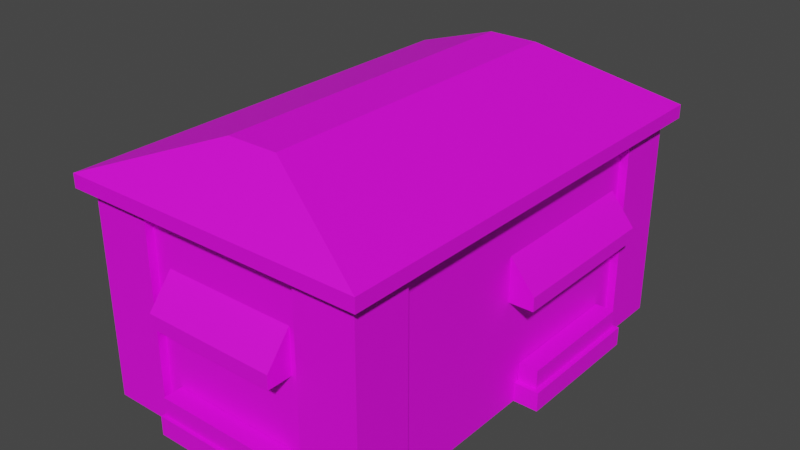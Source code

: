 # Source: market.blend  (saved by Blender 2.90.8; exported with 4.5.12 LTS)
import bpy
from mathutils import Matrix  # noqa: F401  (used for matrix-valued properties, if any)

bpy.ops.wm.read_factory_settings(use_empty=True)
scene = bpy.context.scene
scene.name = 'Scene'

# ---- collections
col_collection = bpy.data.collections.new('Collection'); scene.collection.children.link(col_collection)

# ---- images (referenced by path relative to the original .blend; pixels are not part of the script)
import os
ASSET_DIR = os.environ.get("B2B_ASSET_DIR", "")  # directory of the original .blend (textures are referenced by path, not embedded)
HERE = os.path.dirname(os.path.abspath(__file__))  # packed textures are extracted next to this script under _unpacked/

def load_image(name, relpath, width, height, colorspace="sRGB"):
    """Load a texture the original file referenced (path relative to the .blend, or extracted next to this script)."""
    p = next((c for c in (os.path.join(HERE, relpath), os.path.join(ASSET_DIR, relpath)) if relpath and os.path.exists(c)), "")
    if p:
        img = bpy.data.images.load(p, check_existing=True)
        img.name = name
    else:  # same state as the original file: an image datablock whose file is absent (Cycles renders it pink)
        img = bpy.data.images.new(name, width, height)
        img.source = "FILE"
        img.filepath = "//" + (relpath or name)
    img.colorspace_settings.name = colorspace
    return img
img_burgerstar_2 = load_image('burgerstar_2', 'lucas/Unity/Projet Bidouille Unity/Assets/Google Drive/_SyntyStudios/ite/burgerstar.psd', 1024, 1024, 'sRGB')

# ---- materials (node trees are filled in below, after node groups)
mat_lambert84 = bpy.data.materials.new('lambert84')
mat_lambert84.use_transparent_shadow = False
mat_lambert84.diffuse_color = (1.0, 1.0, 1.0, 1.0)
mat_lambert84.roughness = 0.5528

# ---- material node trees
mat_lambert84.use_nodes = True; mat_lambert84.node_tree.nodes.clear()
_N = mat_lambert84.node_tree.nodes; _L = mat_lambert84.node_tree.links
n0 = _N.new('ShaderNodeBsdfPrincipled'); n0.name = 'Principled BSDF'; n0.location = (10, 300)
n0.distribution = 'GGX'
n0.subsurface_method = 'BURLEY'
n0.inputs[2].default_value = 0.5528
n0.inputs[3].default_value = 1.45
n0.inputs[27].default_value = (0.0, 0.0, 0.0, 1.0)
n0.inputs[28].default_value = 1.0
n1 = _N.new('ShaderNodeOutputMaterial'); n1.name = 'Material Output'; n1.location = (300, 300)
n2 = _N.new('ShaderNodeNormalMap'); n2.name = 'Carte de normale'; n2.location = (-300, -300)
n2.label = 'Normal/Map'
n3 = _N.new('ShaderNodeTexImage'); n3.name = 'Texture image'; n3.location = (-300, 600)
n3.image = img_burgerstar_2
_L.new(n0.outputs[0], n1.inputs[0])
_L.new(n2.outputs[0], n0.inputs[5])
_L.new(n3.outputs[0], n0.inputs[0])
n1.is_active_output = True

# ---- world
world_world = bpy.data.worlds.new('World'); scene.world = world_world
world_world.use_nodes = True; world_world.node_tree.nodes.clear()
_N = world_world.node_tree.nodes; _L = world_world.node_tree.links
n0 = _N.new('ShaderNodeOutputWorld'); n0.name = 'World Output'; n0.location = (300, 300)
n1 = _N.new('ShaderNodeBackground'); n1.name = 'Background'; n1.location = (10, 300)
n1.inputs[0].default_value = (0.05088, 0.05088, 0.05088, 1.0)
_L.new(n1.outputs[0], n0.inputs[0])
n0.is_active_output = True
world_world.color = (0.05088, 0.05088, 0.05088)
world_world.use_sun_shadow = False
world_world.sun_shadow_jitter_overblur = 0.0

# ---- meshes
me_mesh = bpy.data.meshes.new('Mesh')
me_mesh.from_pydata([(5.26, 0.7121, -0.2489), (6.036, 0.7121, -0.2489), (6.036, 0.7121, -5.404), (5.26, 0.7121, -5.404), (5.26, 1.495, -0.2489), (6.036, 1.495, -0.2489), (6.036, 1.495, -5.404), (5.26, 1.495, -5.404), (-2.643, 0.7121, 8.176), (-2.643, 0.7121, 8.952), (2.512, 0.7121, 8.952), (2.512, 0.7121, 8.176), (-2.643, 1.495, 8.176), (-2.643, 1.495, 8.952), (2.512, 1.495, 8.952), (2.512, 1.495, 8.176), (2.597, 4.326, -8.14), (2.597, 4.326, -9.14), (2.597, 6.103, -8.14), (2.597, 4.865, -9.14), (-2.703, 6.103, -8.14), (-2.703, 4.865, -9.14), (-2.703, 4.326, -8.14), (-2.703, 4.326, -9.14), (5.232, 8.941e-08, -0.05941), (6.232, 8.941e-08, -0.05941), (5.232, 0.7653, -0.05941), (6.232, 0.7653, -0.05941), (5.232, 0.7653, -5.561), (6.232, 0.7653, -5.561), (5.232, 8.941e-08, -5.561), (6.232, 8.941e-08, -5.561), (-2.732, 8.941e-08, 8.08), (-2.732, 8.941e-08, 9.08), (-2.732, 0.7653, 8.08), (-2.732, 0.7653, 9.08), (2.769, 0.7653, 8.08), (2.769, 0.7653, 9.08), (2.769, 8.941e-08, 8.08), (2.769, 8.941e-08, 9.08), (-2.596, 4.326, 8.14), (-2.596, 4.326, 9.14), (-2.596, 6.103, 8.14), (-2.596, 4.865, 9.14), (2.704, 6.103, 8.14), (2.704, 4.865, 9.14), (2.704, 4.326, 8.14), (2.704, 4.326, 9.14), (3.225, -4.768e-07, 8.479), (5.577, -4.768e-07, 8.479), (3.225, -4.768e-07, 6.193), (5.577, -4.768e-07, 6.193), (3.225, 8.283, 8.479), (5.577, 8.283, 8.479), (5.577, 8.283, 6.193), (3.225, 8.283, 6.193), (3.225, -4.768e-07, -6.231), (5.577, -4.768e-07, -6.231), (3.225, -4.768e-07, -8.518), (5.577, -4.768e-07, -8.518), (3.225, 8.283, -6.231), (5.577, 8.283, -6.231), (5.577, 8.283, -8.518), (3.225, 8.283, -8.518), (-5.59, -4.768e-07, 8.479), (-3.238, -4.768e-07, 8.479), (-5.59, -4.768e-07, 6.193), (-3.238, -4.768e-07, 6.193), (-5.59, 8.283, 8.479), (-3.238, 8.283, 8.479), (-3.238, 8.283, 6.193), (-5.59, 8.283, 6.193), (-5.621, -4.768e-07, -6.231), (-3.269, -4.768e-07, -6.231), (-5.621, -4.768e-07, -8.518), (-3.269, -4.768e-07, -8.518), (-5.621, 8.283, -6.231), (-3.269, 8.283, -6.231), (-3.269, 8.283, -8.518), (-5.621, 8.283, -8.518), (-0.02551, 4.626, -8.172), (-0.02551, 4.342, -8.172), (-0.02551, 4.768e-07, -8.172), (-0.02551, 8.304, -8.172), (-0.02551, 1.652, -8.172), (-3.321, 4.768e-07, -8.172), (-3.321, 1.652, -8.172), (-3.321, 4.342, -8.172), (-3.321, 4.626, -8.172), (-3.321, 8.304, -8.172), (3.308, 4.626, -8.172), (3.308, 4.342, -8.172), (3.308, 1.652, -8.172), (3.308, 4.768e-07, -8.172), (3.308, 8.304, -8.172), (-3.321, 1.652, 8.162), (-3.321, 4.768e-07, 8.162), (-3.321, 4.626, 8.162), (-3.321, 4.342, 8.162), (-3.321, 8.304, 8.162), (3.308, 4.768e-07, 8.162), (3.308, 1.652, 8.162), (3.308, 4.342, 8.162), (3.308, 4.626, 8.162), (3.308, 8.304, 8.162), (-5.257, 4.768e-07, 6.253), (5.244, 4.768e-07, 6.253), (-5.257, 4.342, 6.253), (5.244, 4.342, 6.253), (-5.257, 4.342, -6.263), (5.244, 4.342, -6.263), (-5.257, 4.768e-07, -6.263), (5.244, 4.768e-07, -6.263), (-5.257, 4.626, 6.253), (5.244, 4.626, 6.253), (5.244, 4.626, -6.263), (-5.257, 4.626, -6.263), (-5.257, 8.304, 6.253), (5.244, 8.304, 6.253), (5.244, 8.304, -6.263), (-5.257, 8.304, -6.263), (5.244, 4.768e-07, 0.9085), (-5.257, 4.768e-07, 1.947), (-5.257, 4.342, 1.947), (-5.257, 4.626, 1.947), (-5.257, 8.304, 1.947), (5.244, 8.304, 0.9085), (5.244, 4.626, 0.9085), (5.244, 4.342, 0.9085), (-5.257, 8.304, -1.299), (-5.257, 4.626, -1.299), (-5.257, 4.342, -1.299), (-5.257, 4.768e-07, -1.299), (5.244, 1.652, 0.9085), (5.244, 1.652, 6.253), (-5.257, 1.652, 6.253), (-5.257, 1.652, 1.947), (-5.257, 1.652, -1.299), (-5.257, 1.652, -6.263), (5.244, 1.652, -6.263), (5.244, 6.138, 6.253), (5.244, 6.138, 0.9085), (5.244, 6.138, -6.263), (5.244, 4.768e-07, 2.966), (5.244, 1.652, 2.966), (5.244, 4.342, 2.966), (5.244, 4.626, 2.966), (5.244, 6.138, 2.966), (5.244, 8.304, 2.966), (5.244, 4.768e-07, 4.917), (5.244, 1.652, 4.917), (5.244, 4.342, 4.917), (5.244, 4.626, 4.917), (5.244, 6.138, 4.917), (5.244, 8.304, 4.917), (5.216, 4.326, 0.5618), (6.216, 4.326, 0.5618), (5.216, 6.103, 0.5618), (6.216, 4.865, 0.5618), (5.216, 6.103, -5.887), (6.216, 4.865, -5.887), (5.216, 4.326, -5.887), (6.216, 4.326, -5.887), (-0.02552, 7.861, -8.172), (-3.321, 7.861, -8.172), (3.308, 7.861, -8.172), (-3.321, 7.861, 8.162), (3.308, 7.861, 8.162), (-5.257, 7.861, 6.253), (-5.257, 7.861, -6.263), (-5.257, 7.861, 1.947), (5.244, 7.861, 0.9085), (-5.257, 7.861, -1.299), (5.244, 7.861, 6.253), (5.244, 7.861, -6.263), (5.244, 7.861, 2.966), (5.244, 7.861, 4.917), (-6.044, 8.146, 8.948), (6.034, 8.146, 8.948), (-6.044, 8.676, 8.948), (6.034, 8.676, 8.948), (-6.044, 8.676, -9.023), (6.034, 8.676, -9.023), (-6.044, 8.146, -9.023), (6.034, 8.146, -9.023), (-1.014, 10.59, 6.708), (1.003, 10.59, 6.708), (1.003, 10.59, -6.784), (-1.014, 10.59, -6.784)], [], [(4, 5, 6, 7), (2, 1, 0, 3), (0, 1, 5, 4), (1, 2, 6, 5), (2, 3, 7, 6), (3, 0, 4, 7), (12, 13, 14, 15), (10, 9, 8, 11), (8, 9, 13, 12), (9, 10, 14, 13), (10, 11, 15, 14), (11, 8, 12, 15), (16, 17, 19, 18), (18, 19, 21, 20), (20, 21, 23, 22), (22, 23, 17, 16), (17, 23, 21, 19), (24, 25, 27, 26), (26, 27, 29, 28), (28, 29, 31, 30), (25, 31, 29, 27), (32, 33, 35, 34), (34, 35, 37, 36), (36, 37, 39, 38), (33, 39, 37, 35), (40, 41, 43, 42), (42, 43, 45, 44), (44, 45, 47, 46), (46, 47, 41, 40), (41, 47, 45, 43), (51, 50, 55, 54), (55, 50, 48, 52), (52, 48, 49, 53), (53, 49, 51, 54), (59, 58, 63, 62), (63, 58, 56, 60), (60, 56, 57, 61), (61, 57, 59, 62), (67, 66, 71, 70), (71, 66, 64, 68), (68, 64, 65, 69), (69, 65, 67, 70), (75, 74, 79, 78), (79, 74, 72, 76), (76, 72, 73, 77), (77, 73, 75, 78), (86, 84, 82, 85), (81, 87, 88, 80), (83, 163, 164, 89), (91, 81, 80, 90), (82, 84, 92, 93), (90, 80, 163, 165), (87, 81, 84, 86), (92, 84, 81, 91), (101, 95, 96, 100), (97, 98, 102, 103), (104, 99, 166, 167), (102, 98, 95, 101), (133, 121, 112, 139), (132, 122, 136, 137), (115, 127, 128, 110), (131, 123, 124, 130), (119, 126, 171, 174), (130, 124, 170, 172), (136, 122, 105, 135), (124, 123, 107, 113), (125, 170, 168, 117), (140, 153, 176, 173), (108, 151, 152, 114), (106, 149, 150, 134), (116, 130, 172, 169), (109, 131, 130, 116), (111, 132, 137, 138), (110, 128, 133, 139), (134, 150, 151, 108), (123, 136, 135, 107), (137, 136, 123, 131), (138, 137, 131, 109), (114, 152, 153, 140), (142, 141, 127, 115), (143, 121, 133, 144), (145, 144, 133, 128), (146, 145, 128, 127), (147, 146, 127, 141), (148, 175, 171, 126), (149, 143, 144, 150), (151, 150, 144, 145), (152, 151, 145, 146), (153, 152, 146, 147), (154, 176, 175, 148), (155, 156, 158, 157), (157, 158, 160, 159), (159, 160, 162, 161), (161, 162, 156, 155), (156, 162, 160, 158), (164, 163, 80, 88), (165, 163, 83, 94), (167, 166, 97, 103), (174, 171, 141, 142), (172, 170, 125, 129), (168, 170, 124, 113), (173, 176, 154, 118), (169, 172, 129, 120), (171, 175, 147, 141), (175, 176, 153, 147), (177, 178, 180, 179), (185, 186, 187, 188), (181, 182, 184, 183), (183, 184, 178, 177), (178, 184, 182, 180), (183, 177, 179, 181), (179, 180, 186, 185), (180, 182, 187, 186), (182, 181, 188, 187), (181, 179, 185, 188)])
me_mesh.polygons.foreach_set('use_smooth', [True] * 115)
_k = set([(0, 1), (0, 3), (0, 4), (1, 2), (1, 5), (2, 3), (2, 6), (3, 7), (4, 5), (4, 7), (5, 6), (6, 7), (8, 9), (8, 11), (8, 12), (9, 10), (9, 13), (10, 11), (10, 14), (11, 15), (12, 13), (12, 15), (13, 14), (14, 15), (16, 17), (17, 19), (17, 23), (18, 19), (19, 21), (20, 21), (21, 23), (22, 23), (25, 27), (26, 27), (27, 29), (28, 29), (29, 31), (33, 35), (34, 35), (35, 37), (36, 37), (37, 39), (40, 41), (41, 43), (41, 47), (42, 43), (43, 45), (44, 45), (45, 47), (46, 47), (48, 52), (49, 53), (50, 55), (51, 54), (56, 60), (57, 61), (58, 63), (59, 62), (64, 68), (65, 69), (66, 71), (67, 70), (72, 76), (73, 77), (74, 79), (75, 78), (155, 156), (156, 158), (156, 162), (157, 158), (158, 160), (159, 160), (160, 162), (161, 162), (177, 178), (177, 179), (177, 183), (178, 180), (178, 184), (179, 180), (179, 181), (179, 185), (180, 182), (180, 186), (181, 182), (181, 183), (181, 188), (182, 184), (182, 187), (183, 184), (185, 186), (185, 188), (186, 187), (187, 188)])
me_mesh.attributes.new('sharp_edge', 'BOOLEAN', 'EDGE').data.foreach_set('value', [ (min(e.vertices), max(e.vertices)) in _k for e in me_mesh.edges])
_uv = me_mesh.uv_layers.new(name='map1')
_uv.uv.foreach_set('vector', [0.1549, 0.477, 0.1618, 0.477, 0.1618, 0.4842, 0.1549, 0.4842, 0.1921, 0.4558, 0.1921, 0.4677, 0.1898, 0.4677, 0.1898, 0.4558, 0.2188, 0.461, 0.2201, 0.461, 0.2201, 0.4625, 0.2188, 0.4625, 0.1842, 0.4776, 0.1862, 0.4776, 0.1862, 0.4796, 0.1842, 0.4796, 0.2148, 0.4657, 0.2125, 0.4657, 0.2125, 0.4632, 0.2148, 0.4632, 0.1783, 0.4567, 0.1834, 0.4567, 0.1834, 0.462, 0.1783, 0.462, 0.1549, 0.477, 0.1618, 0.477, 0.1618, 0.4842, 0.1549, 0.4842, 0.1921, 0.4558, 0.1921, 0.4677, 0.1898, 0.4677, 0.1898, 0.4558, 0.2188, 0.461, 0.2201, 0.461, 0.2201, 0.4625, 0.2188, 0.4625, 0.1842, 0.4776, 0.1862, 0.4776, 0.1862, 0.4796, 0.1842, 0.4796, 0.2148, 0.4657, 0.2125, 0.4657, 0.2125, 0.4632, 0.2148, 0.4632, 0.1783, 0.4567, 0.1834, 0.4567, 0.1834, 0.462, 0.1783, 0.462, 0.9009, 0.2167, 0.9009, 0.2167, 0.9009, 0.2167, 0.9009, 0.2167, 0.5036, 0.2587, 0.5036, 0.2587, 0.9129, 0.2587, 0.9129, 0.2587, 0.9009, 0.2167, 0.9009, 0.2167, 0.9009, 0.2167, 0.9009, 0.2167, 0.9129, 0.2587, 0.9129, 0.2587, 0.5036, 0.2587, 0.5036, 0.2587, 0.5036, 0.2145, 0.9129, 0.2145, 0.9129, 0.2145, 0.5036, 0.2145, 0.3491, 0.4693, 0.3496, 0.4693, 0.3496, 0.4689, 0.3491, 0.4689, 0.245, 0.4639, 0.2613, 0.4639, 0.2613, 0.4801, 0.245, 0.4801, 0.3491, 0.4685, 0.3496, 0.4685, 0.3496, 0.4681, 0.3491, 0.4681, 0.29, 0.4499, 0.3209, 0.4499, 0.3209, 0.4809, 0.29, 0.4809, 0.3491, 0.4693, 0.3496, 0.4693, 0.3496, 0.4689, 0.3491, 0.4689, 0.245, 0.4639, 0.2613, 0.4639, 0.2613, 0.4801, 0.245, 0.4801, 0.3491, 0.4685, 0.3496, 0.4685, 0.3496, 0.4681, 0.3491, 0.4681, 0.29, 0.4499, 0.3209, 0.4499, 0.3209, 0.4809, 0.29, 0.4809, 0.9009, 0.2167, 0.9009, 0.2167, 0.9009, 0.2167, 0.9009, 0.2167, 0.9129, 0.2587, 0.9129, 0.2587, 0.5036, 0.2587, 0.5036, 0.2587, 0.9009, 0.2167, 0.9009, 0.2167, 0.9009, 0.2167, 0.9009, 0.2167, 0.5036, 0.2587, 0.5036, 0.2587, 0.9129, 0.2587, 0.9129, 0.2587, 0.9129, 0.2145, 0.5036, 0.2145, 0.5036, 0.2145, 0.9129, 0.2145, 0.1179, 0.02719, 0.1223, 0.02719, 0.1223, 0.6744, 0.1179, 0.6744, 0.1223, 0.6744, 0.1223, 0.02719, 0.1177, 0.02719, 0.1177, 0.6744, 0.01887, 0.6744, 0.01887, 0.02719, 0.02113, 0.02719, 0.02113, 0.6744, 0.04926, 0.6744, 0.04926, 0.02719, 0.0764, 0.02719, 0.0764, 0.6744, 0.01155, 0.02719, 0.009289, 0.02719, 0.009289, 0.6744, 0.01155, 0.6744, 0.1219, 0.6744, 0.1219, 0.02719, 0.1196, 0.02719, 0.1196, 0.6744, 0.1196, 0.6744, 0.1196, 0.02719, 0.1173, 0.02719, 0.1173, 0.6744, 0.04955, 0.6744, 0.04955, 0.02719, 0.07668, 0.02719, 0.07668, 0.6744, 0.1177, 0.02719, 0.1221, 0.02719, 0.1221, 0.6744, 0.1177, 0.6744, 0.04967, 0.6744, 0.04967, 0.02719, 0.07681, 0.02719, 0.07681, 0.6744, 0.01413, 0.6744, 0.01413, 0.02719, 0.0164, 0.02719, 0.0164, 0.6744, 0.1224, 0.6744, 0.1224, 0.02719, 0.1177, 0.02719, 0.1177, 0.6744, 0.01638, 0.02719, 0.01411, 0.02719, 0.01411, 0.6744, 0.01638, 0.6744, 0.04926, 0.6744, 0.04926, 0.02719, 0.07639, 0.02719, 0.07639, 0.6744, 0.1222, 0.6744, 0.1222, 0.02719, 0.1196, 0.02719, 0.1196, 0.6744, 0.1196, 0.6744, 0.1196, 0.02719, 0.1172, 0.02719, 0.1172, 0.6744, 0.6913, 0.645, 0.3564, 0.645, 0.3564, 0.5074, 0.6913, 0.5074, 0.6108, 0.3546, 0.6091, 0.3546, 0.6091, 0.3546, 0.6108, 0.3546, 0.9555, -0.01662, 0.9555, -0.01201, 0.9446, -0.01201, 0.9446, -0.01662, 0.6126, 0.3546, 0.6108, 0.3546, 0.6108, 0.3546, 0.6126, 0.3546, 0.6913, 0.5074, 0.6913, 0.645, 0.3564, 0.645, 0.3564, 0.5074, 0.9666, 0.2511, 0.9555, 0.2511, 0.9555, -0.01201, 0.9666, -0.01201, 0.6913, 0.9978, 0.3564, 0.9978, 0.3564, 0.645, 0.6913, 0.645, 0.3564, 0.645, 0.6913, 0.645, 0.6913, 0.9978, 0.3564, 0.9978, 0.6913, 0.645, 0.3564, 0.645, 0.3564, 0.5074, 0.6913, 0.5074, 0.6091, 0.3421, 0.6091, 0.3421, 0.6126, 0.3421, 0.6126, 0.3421, 0.9665, -0.01638, 0.9445, -0.01638, 0.9445, -0.01177, 0.9665, -0.01177, 0.6913, 0.9978, 0.3564, 0.9978, 0.3564, 0.645, 0.6913, 0.645, 0.3564, 0.645, 0.3564, 0.5074, 0.6913, 0.5074, 0.6913, 0.645, 0.3564, 0.5074, 0.6913, 0.5074, 0.6913, 0.645, 0.3564, 0.645, 0.604, 0.3575, 0.604, 0.3518, 0.604, 0.3518, 0.604, 0.3575, 0.6091, 0.3496, 0.6091, 0.3464, 0.6091, 0.3464, 0.6091, 0.3496, 0.9805, 0.1459, 0.5048, 0.1459, 0.5048, 0.1414, 0.9805, 0.1414, 0.9609, 0.251, 0.9716, 0.251, 0.9716, -0.01206, 0.9609, -0.01206, 0.3564, 0.645, 0.3564, 0.5074, 0.6913, 0.5074, 0.6913, 0.645, 0.6091, 0.3464, 0.6091, 0.3464, 0.6091, 0.3421, 0.6091, 0.3421, 0.9716, -0.01667, 0.9716, -0.01206, 0.9859, -0.01206, 0.9859, -0.01667, 0.1503, 0.005191, 0.2389, 0.005191, 0.2389, 0.1414, 0.1503, 0.1414, 0.604, 0.3488, 0.604, 0.3496, 0.604, 0.3496, 0.604, 0.3488, 0.53, 0.5564, 0.5441, 0.5564, 0.5441, 0.568, 0.53, 0.568, 0.9444, 0.251, 0.9609, 0.251, 0.9609, -0.01206, 0.9444, -0.01206, 0.6091, 0.3546, 0.6091, 0.3496, 0.6091, 0.3496, 0.6091, 0.3546, 0.3564, 0.5074, 0.6913, 0.5074, 0.6913, 0.645, 0.3564, 0.645, 0.6913, 0.9978, 0.3564, 0.9978, 0.3564, 0.645, 0.6913, 0.645, 0.53, 0.568, 0.5441, 0.568, 0.5441, 0.6044, 0.53, 0.6044, 0.3564, 0.9978, 0.3564, 0.645, 0.6913, 0.645, 0.6913, 0.9978, 0.3564, 0.645, 0.6913, 0.645, 0.6913, 0.9978, 0.3564, 0.9978, 0.3564, 0.645, 0.6913, 0.645, 0.6913, 0.9978, 0.3564, 0.9978, 0.4322, 0.5758, 0.4322, 0.5783, 0.4322, 0.5783, 0.4322, 0.5758, 0.4322, 0.6044, 0.4322, 0.5856, 0.4322, 0.5856, 0.4322, 0.6044, 0.9942, 0.512, 0.7141, 0.512, 0.7141, 0.6808, 0.9942, 0.6808, 0.9942, 0.9907, 0.9942, 0.6808, 0.7141, 0.6808, 0.7141, 0.9907, 0.604, 0.3506, 0.604, 0.3506, 0.604, 0.3518, 0.604, 0.3518, 0.4322, 0.5819, 0.4322, 0.5819, 0.4322, 0.5856, 0.4322, 0.5856, 0.3683, 0.1459, 0.3683, 0.1414, 0.5048, 0.1414, 0.5048, 0.1459, 0.7151, 0.512, 0.9942, 0.512, 0.9942, 0.6808, 0.7151, 0.6808, 0.7151, 0.9907, 0.7151, 0.6808, 0.9942, 0.6808, 0.9942, 0.9907, 0.604, 0.3496, 0.604, 0.3496, 0.604, 0.3506, 0.604, 0.3506, 0.4322, 0.5783, 0.4322, 0.5783, 0.4322, 0.5819, 0.4322, 0.5819, 0.2389, 0.1459, 0.2389, 0.1414, 0.3683, 0.1414, 0.3683, 0.1459, 0.9009, 0.2167, 0.9009, 0.2167, 0.9009, 0.2167, 0.9009, 0.2167, 0.9129, 0.2587, 0.9129, 0.2587, 0.5036, 0.2587, 0.5036, 0.2587, 0.9009, 0.2167, 0.9009, 0.2167, 0.9009, 0.2167, 0.9009, 0.2167, 0.5036, 0.2587, 0.5036, 0.2587, 0.9129, 0.2587, 0.9129, 0.2587, 0.9129, 0.2145, 0.5036, 0.2145, 0.5036, 0.2145, 0.9129, 0.2145, 0.9446, -0.01201, 0.9555, -0.01201, 0.9555, 0.2511, 0.9446, 0.2511, 0.9666, -0.01201, 0.9555, -0.01201, 0.9555, -0.01662, 0.9666, -0.01662, 0.9665, -0.01177, 0.9445, -0.01177, 0.9445, 0.2513, 0.9665, 0.2513, 0.9805, 0.1414, 0.5048, 0.1414, 0.5048, 0.005191, 0.9805, 0.005191, 0.9609, -0.01206, 0.9716, -0.01206, 0.9716, -0.01667, 0.9609, -0.01667, 0.9859, -0.01206, 0.9716, -0.01206, 0.9716, 0.251, 0.9859, 0.251, 0.1503, 0.1414, 0.2389, 0.1414, 0.2389, 0.1459, 0.1503, 0.1459, 0.9444, -0.01206, 0.9609, -0.01206, 0.9609, -0.01667, 0.9444, -0.01667, 0.5048, 0.1414, 0.3683, 0.1414, 0.3683, 0.005192, 0.5048, 0.005191, 0.3683, 0.1414, 0.2389, 0.1414, 0.2389, 0.005191, 0.3683, 0.005192, 0.2553, 0.5533, 0.2553, 0.5533, 0.2553, 0.5533, 0.2553, 0.5533, 0.2069, 0.5423, 0.2069, 0.5423, 0.2069, 0.5423, 0.2069, 0.5423, 0.2553, 0.5533, 0.2553, 0.5533, 0.2553, 0.5533, 0.2553, 0.5533, 0.2608, 0.6105, 0.2608, 0.6105, 0.2608, 0.6105, 0.2608, 0.6105, 0.1618, 0.6116, 0.1618, 0.6116, 0.1618, 0.6116, 0.1618, 0.6116, 0.1618, 0.6116, 0.1618, 0.6116, 0.1618, 0.6116, 0.1618, 0.6116, 0.1607, 0.6039, 0.1607, 0.6039, 0.1607, 0.6039, 0.1607, 0.6039, 0.208, 0.5995, 0.208, 0.5995, 0.208, 0.5995, 0.208, 0.5995, 0.1607, 0.6039, 0.1607, 0.6039, 0.1607, 0.6039, 0.1607, 0.6039, 0.208, 0.5995, 0.208, 0.5995, 0.208, 0.5995, 0.208, 0.5995])
me_mesh.materials.append(mat_lambert84)
me_mesh.use_remesh_fix_poles = True
me_mesh.use_remesh_preserve_attributes = False
me_mesh.use_mirror_vertex_groups = False
me_mesh.update()
me_mesh.normals_split_custom_set([tuple(v) for v in zip(*[iter([0.0, 1.0, 0.0, 0.0, 1.0, 0.0, 0.0, 1.0, 0.0, 0.0, 1.0, 0.0, 0.0, -1.0, 0.0, 0.0, -1.0, 0.0, 0.0, -1.0, 0.0, 0.0, -1.0, 0.0, 0.0, 0.0, 1.0, 0.0, 0.0, 1.0, 0.0, 0.0, 1.0, 0.0, 0.0, 1.0, 1.0, 0.0, 0.0, 1.0, 0.0, 0.0, 1.0, 0.0, 0.0, 1.0, 0.0, 0.0, 0.0, 0.0, -1.0, 0.0, 0.0, -1.0, 0.0, 0.0, -1.0, 0.0, 0.0, -1.0, -1.0, 0.0, 0.0, -1.0, 0.0, 0.0, -1.0, 0.0, 0.0, -1.0, 0.0, 0.0, 0.0, 1.0, 0.0, 0.0, 1.0, 0.0, 0.0, 1.0, 0.0, 0.0, 1.0, 0.0, 0.0, -1.0, 0.0, 0.0, -1.0, 0.0, 0.0, -1.0, 0.0, 0.0, -1.0, 0.0, -1.0, 0.0, 0.0, -1.0, 0.0, 0.0, -1.0, 0.0, 0.0, -1.0, 0.0, 0.0, 0.0, 0.0, 1.0, 0.0, 0.0, 1.0, 0.0, 0.0, 1.0, 0.0, 0.0, 1.0, 1.0, 0.0, 0.0, 1.0, 0.0, 0.0, 1.0, 0.0, 0.0, 1.0, 0.0, 0.0, 0.0, 0.0, -1.0, 0.0, 0.0, -1.0, 0.0, 0.0, -1.0, 0.0, 0.0, -1.0, 1.0, 0.0, 0.0, 1.0, 0.0, 0.0, 1.0, 0.0, 0.0, 1.0, 0.0, 0.0, 0.0, 0.6285, -0.7778, 0.0, 0.6285, -0.7778, 0.0, 0.6285, -0.7778, 0.0, 0.6285, -0.7778, -1.0, 0.0, 0.0, -1.0, 0.0, 0.0, -1.0, 0.0, 0.0, -1.0, 0.0, 0.0, 0.0, -1.0, 0.0, 0.0, -1.0, 0.0, 0.0, -1.0, 0.0, 0.0, -1.0, 0.0, 0.0, 0.0, -1.0, 0.0, 0.0, -1.0, 0.0, 0.0, -1.0, 0.0, 0.0, -1.0, 0.0, 0.0, 1.0, 0.0, 0.0, 1.0, 0.0, 0.0, 1.0, 0.0, 0.0, 1.0, 0.0, 1.0, 0.0, 0.0, 1.0, 0.0, 0.0, 1.0, 0.0, 0.0, 1.0, 0.0, 0.0, 0.0, -1.0, 0.0, 0.0, -1.0, 0.0, 0.0, -1.0, 0.0, 0.0, -1.0, 1.0, 0.0, 0.0, 1.0, 0.0, 0.0, 1.0, 0.0, 0.0, 1.0, 0.0, 0.0, -1.0, 0.0, 0.0, -1.0, 0.0, 0.0, -1.0, 0.0, 0.0, -1.0, 0.0, 0.0, 0.0, 1.0, 0.0, 0.0, 1.0, 0.0, 0.0, 1.0, 0.0, 0.0, 1.0, 0.0, 1.0, 0.0, 0.0, 1.0, 0.0, 0.0, 1.0, 0.0, 0.0, 1.0, 0.0, 0.0, 0.0, 0.0, 1.0, 0.0, 0.0, 1.0, 0.0, 0.0, 1.0, 0.0, 0.0, 1.0, -1.0, 0.0, 0.0, -1.0, 0.0, 0.0, -1.0, 0.0, 0.0, -1.0, 0.0, 0.0, 0.0, 0.6285, 0.7778, 0.0, 0.6285, 0.7778, 0.0, 0.6285, 0.7778, 0.0, 0.6285, 0.7778, 1.0, 0.0, 0.0, 1.0, 0.0, 0.0, 1.0, 0.0, 0.0, 1.0, 0.0, 0.0, 0.0, -1.0, 0.0, 0.0, -1.0, 0.0, 0.0, -1.0, 0.0, 0.0, -1.0, 0.0, 0.0, 0.0, 1.0, 0.0, 0.0, 1.0, 0.0, 0.0, 1.0, 0.0, 0.0, 1.0, 0.0, 0.0, -1.0, 0.0, 0.0, -1.0, 0.0, 0.0, -1.0, 0.0, 0.0, -1.0, -1.0, 0.0, 0.0, -1.0, 0.0, 0.0, -1.0, 0.0, 0.0, -1.0, 0.0, 0.0, 0.0, 0.0, 1.0, 0.0, 0.0, 1.0, 0.0, 0.0, 1.0, 0.0, 0.0, 1.0, 1.0, 0.0, 0.0, 1.0, 0.0, 0.0, 1.0, 0.0, 0.0, 1.0, 0.0, 0.0, 0.0, 0.0, -1.0, 0.0, 0.0, -1.0, 0.0, 0.0, -1.0, 0.0, 0.0, -1.0, -1.0, 0.0, 0.0, -1.0, 0.0, 0.0, -1.0, 0.0, 0.0, -1.0, 0.0, 0.0, 0.0, 0.0, 1.0, 0.0, 0.0, 1.0, 0.0, 0.0, 1.0, 0.0, 0.0, 1.0, 1.0, 0.0, 0.0, 1.0, 0.0, 0.0, 1.0, 0.0, 0.0, 1.0, 0.0, 0.0, 0.0, 0.0, -1.0, 0.0, 0.0, -1.0, 0.0, 0.0, -1.0, 0.0, 0.0, -1.0, -1.0, 0.0, 0.0, -1.0, 0.0, 0.0, -1.0, 0.0, 0.0, -1.0, 0.0, 0.0, 0.0, 0.0, 1.0, 0.0, 0.0, 1.0, 0.0, 0.0, 1.0, 0.0, 0.0, 1.0, 1.0, 0.0, 0.0, 1.0, 0.0, 0.0, 1.0, 0.0, 0.0, 1.0, 0.0, 0.0, 0.0, 0.0, -1.0, 0.0, 0.0, -1.0, 0.0, 0.0, -1.0, 0.0, 0.0, -1.0, -1.0, 0.0, 0.0, -1.0, 0.0, 0.0, -1.0, 0.0, 0.0, -1.0, 0.0, 0.0, 0.0, 0.0, 1.0, 0.0, 0.0, 1.0, 0.0, 0.0, 1.0, 0.0, 0.0, 1.0, 1.0, 0.0, 0.0, 1.0, 0.0, 0.0, 1.0, 0.0, 0.0, 1.0, 0.0, 0.0, 0.0, 0.0, -1.0, 0.0, 0.0, -1.0, 0.0, 0.0, -1.0, 0.0, 0.0, -1.0, 0.0, 0.0, -1.0, 0.0, 0.0, -1.0, -2.684e-07, -2.948e-07, -1.0, -1.542e-09, -2.948e-07, -1.0, -2.815e-09, 4.308e-06, -1.0, -2.951e-09, 1.859e-06, -1.0, -5.136e-07, 1.859e-06, -1.0, -4.903e-07, 4.308e-06, -1.0, 0.0, 0.0, -1.0, 0.0, 0.0, -1.0, -1.542e-09, -2.948e-07, -1.0, 2.653e-07, -2.948e-07, -1.0, 0.0, 0.0, -1.0, 0.0, 0.0, -1.0, 0.0, 0.0, -1.0, 0.0, 0.0, -1.0, 2.653e-07, -2.948e-07, -1.0, -1.542e-09, -2.948e-07, -1.0, -2.951e-09, 1.859e-06, -1.0, 5.077e-07, 1.859e-06, -1.0, 0.0, 0.0, -1.0, 0.0, 0.0, -1.0, 0.0, 0.0, -1.0, 0.0, 0.0, -1.0, 0.0, 0.0, -1.0, 0.0, 0.0, -1.0, 0.0, 0.0, -1.0, 0.0, 0.0, -1.0, 0.0, 0.0, 1.0, 0.0, 0.0, 1.0, 0.0, 0.0, 1.0, 0.0, 0.0, 1.0, 0.0, 0.0, 1.0, 0.0, 0.0, 1.0, 0.0, 0.0, 1.0, 0.0, 0.0, 1.0, 0.0, 0.0, 1.0, 0.0, 0.0, 1.0, 0.0, 0.0, 1.0, 0.0, 0.0, 1.0, 0.0, 0.0, 1.0, 0.0, 0.0, 1.0, 0.0, 0.0, 1.0, 0.0, 0.0, 1.0, 1.0, 0.0, 0.0, 1.0, 0.0, 0.0, 1.0, 0.0, 0.0, 1.0, 0.0, 0.0, -1.0, 0.0, 0.0, -1.0, 0.0, 0.0, -1.0, 0.0, 0.0, -1.0, 0.0, 0.0, 1.0, 0.0, 0.0, 1.0, 0.0, 0.0, 1.0, 0.0, 0.0, 1.0, 0.0, 0.0, -1.0, 0.0, 0.0, -1.0, 0.0, 0.0, -1.0, 0.0, 0.0, -1.0, 0.0, 0.0, 1.0, 0.0, 0.0, 1.0, 0.0, 0.0, 1.0, 0.0, 0.0, 1.0, 0.0, 0.0, -1.0, 0.0, 0.0, -1.0, 0.0, 0.0, -1.0, 0.0, 0.0, -1.0, 0.0, 0.0, -1.0, 0.0, 0.0, -1.0, 0.0, 0.0, -1.0, 0.0, 0.0, -1.0, 0.0, 0.0, -1.0, 0.0, 0.0, -1.0, 0.0, 0.0, -1.0, 0.0, 0.0, -1.0, 0.0, 0.0, -1.0, 0.0, 0.0, -1.0, 0.0, 0.0, -1.0, 0.0, 0.0, -1.0, 0.0, 0.0, 1.0, 0.0, 0.0, 1.0, 0.0, 0.0, 1.0, 0.0, 0.0, 1.0, 0.0, 0.0, 1.0, 0.0, 0.0, 1.0, 0.0, 0.0, 1.0, 0.0, 0.0, 1.0, 0.0, 0.0, 1.0, 0.0, 0.0, 1.0, 0.0, 0.0, 1.0, 0.0, 0.0, 1.0, 0.0, 0.0, -1.0, 0.0, 0.0, -1.0, 0.0, 0.0, -1.0, 0.0, 0.0, -1.0, 0.0, 0.0, -1.0, 0.0, 0.0, -1.0, 0.0, 0.0, -1.0, 0.0, 0.0, -1.0, 0.0, 0.0, -1.0, 0.0, 0.0, -1.0, 0.0, 0.0, -1.0, 0.0, 0.0, -1.0, 0.0, 0.0, 1.0, 0.0, 0.0, 1.0, 0.0, 0.0, 1.0, 0.0, 0.0, 1.0, 0.0, 0.0, 1.0, 0.0, 0.0, 1.0, 0.0, 0.0, 1.0, 0.0, 0.0, 1.0, 0.0, 0.0, -1.0, 0.0, 0.0, -1.0, 0.0, 0.0, -1.0, 0.0, 0.0, -1.0, 0.0, 0.0, -1.0, 0.0, 0.0, -1.0, 0.0, 0.0, -1.0, 0.0, 0.0, -1.0, 0.0, 0.0, -1.0, 0.0, 0.0, -1.0, 0.0, 0.0, -1.0, 0.0, 0.0, -1.0, 0.0, 0.0, 1.0, 0.0, 0.0, 1.0, 0.0, 0.0, 1.0, 0.0, 0.0, 1.0, 0.0, 0.0, 1.0, 0.0, 0.0, 1.0, 0.0, 0.0, 1.0, 0.0, 0.0, 1.0, 0.0, 0.0, 1.0, 0.0, 0.0, 1.0, 0.0, 0.0, 1.0, 0.0, 0.0, 1.0, 0.0, 0.0, 1.0, 0.0, 0.0, 1.0, 0.0, 0.0, 1.0, 0.0, 0.0, 1.0, 0.0, 0.0, 1.0, 0.0, 0.0, 1.0, 0.0, 0.0, 1.0, 0.0, 0.0, 1.0, 0.0, 0.0, 1.0, 0.0, 0.0, 1.0, 0.0, 0.0, 1.0, 0.0, 0.0, 1.0, 0.0, 0.0, 1.0, 0.0, 0.0, 1.0, 0.0, 0.0, 1.0, 0.0, 0.0, 1.0, 0.0, 0.0, 1.0, 0.0, 0.0, 1.0, 0.0, 0.0, 1.0, 0.0, 0.0, 1.0, 0.0, 0.0, 1.0, 0.0, 0.0, 1.0, 0.0, 0.0, 1.0, 0.0, 0.0, 1.0, 0.0, 0.0, 1.0, 0.0, 0.0, 1.0, 0.0, 0.0, 1.0, 0.0, 0.0, 1.0, 0.0, 0.0, 1.0, 0.0, 0.0, 1.0, 0.0, 0.0, 1.0, 0.0, 0.0, 1.0, 0.0, 0.0, 1.0, 0.0, 0.0, 1.0, 0.0, 0.0, 1.0, 0.0, 0.0, 1.0, 0.0, 0.0, 0.0, 0.0, 1.0, 0.0, 0.0, 1.0, 0.0, 0.0, 1.0, 0.0, 0.0, 1.0, 0.7778, 0.6285, 0.0, 0.7778, 0.6285, 0.0, 0.7778, 0.6285, 0.0, 0.7778, 0.6285, 0.0, 4.119e-07, 0.0, -1.0, 4.119e-07, 0.0, -1.0, 4.119e-07, 0.0, -1.0, 4.119e-07, 0.0, -1.0, 0.0, -1.0, 0.0, 0.0, -1.0, 0.0, 0.0, -1.0, 0.0, 0.0, -1.0, 0.0, 1.0, 0.0, 0.0, 1.0, 0.0, 0.0, 1.0, 0.0, 0.0, 1.0, 0.0, 0.0, -5.136e-07, 1.859e-06, -1.0, -2.951e-09, 1.859e-06, -1.0, -1.542e-09, -2.948e-07, -1.0, -2.684e-07, -2.948e-07, -1.0, 5.077e-07, 1.859e-06, -1.0, -2.951e-09, 1.859e-06, -1.0, -2.815e-09, 4.308e-06, -1.0, 4.846e-07, 4.308e-06, -1.0, 0.0, 0.0, 1.0, 0.0, 0.0, 1.0, 0.0, 0.0, 1.0, 0.0, 0.0, 1.0, 1.0, 0.0, 0.0, 1.0, 0.0, 0.0, 1.0, 0.0, 0.0, 1.0, 0.0, 0.0, -1.0, 0.0, 0.0, -1.0, 0.0, 0.0, -1.0, 0.0, 0.0, -1.0, 0.0, 0.0, -1.0, 0.0, 0.0, -1.0, 0.0, 0.0, -1.0, 0.0, 0.0, -1.0, 0.0, 0.0, 1.0, 0.0, 0.0, 1.0, 0.0, 0.0, 1.0, 0.0, 0.0, 1.0, 0.0, 0.0, -1.0, 0.0, 0.0, -1.0, 0.0, 0.0, -1.0, 0.0, 0.0, -1.0, 0.0, 0.0, 1.0, 0.0, 0.0, 1.0, 0.0, 0.0, 1.0, 0.0, 0.0, 1.0, 0.0, 0.0, 1.0, 0.0, 0.0, 1.0, 0.0, 0.0, 1.0, 0.0, 0.0, 1.0, 0.0, 0.0, 0.0, 0.0, 1.0, 0.0, 0.0, 1.0, 0.0, 0.0, 1.0, 0.0, 0.0, 1.0, 0.0, 1.0, 0.0, 0.0, 1.0, 0.0, 0.0, 1.0, 0.0, 0.0, 1.0, 0.0, 0.0, 0.0, -1.0, 0.0, 0.0, -1.0, 0.0, 0.0, -1.0, 0.0, 0.0, -1.0, 0.0, -1.0, 0.0, 0.0, -1.0, 0.0, 0.0, -1.0, 0.0, 0.0, -1.0, 0.0, 1.0, 0.0, 0.0, 1.0, 0.0, 0.0, 1.0, 0.0, 0.0, 1.0, 0.0, 0.0, -1.0, 0.0, 0.0, -1.0, 0.0, 0.0, -1.0, 0.0, 0.0, -1.0, 0.0, 0.0, 0.0, 0.7597, 0.6502, 0.0, 0.7597, 0.6502, 0.0, 0.7597, 0.6502, 0.0, 0.7597, 0.6502, 0.356, 0.9345, 0.0, 0.356, 0.9345, 0.0, 0.356, 0.9345, 0.0, 0.356, 0.9345, 0.0, 0.0, 0.7597, -0.6502, 0.0, 0.7597, -0.6502, 0.0, 0.7597, -0.6502, 0.0, 0.7597, -0.6502, -0.356, 0.9345, 0.0, -0.356, 0.9345, 0.0, -0.356, 0.9345, 0.0, -0.356, 0.9345, 0.0])] * 3)])

# ---- objects
ob_pizza_shop = bpy.data.objects.new('pizza_shop', me_mesh)

# ---- transforms, parenting, visibility, modifiers, constraints
ob_pizza_shop.location = (0.0, 0.0, 0.0)
ob_pizza_shop.rotation_euler = (1.571, -0.0, 0.0)
ob_pizza_shop.color = (0.8, 0.8, 0.8, 1.0)
ob_pizza_shop.lineart.crease_threshold = 0.0

# ---- collection membership
col_collection.objects.link(ob_pizza_shop)

# ---- scene / render settings (as saved in the file)
scene.frame_start = 1; scene.frame_end = 250; scene.frame_set(1)
scene.render.engine = 'BLENDER_EEVEE_NEXT'
scene.cycles.use_denoising = False
scene.cycles.samples = 128
scene.cycles.sampling_pattern = 'TABULATED_SOBOL'
scene.cycles.use_adaptive_sampling = False
scene.cycles.use_light_tree = False
scene.view_settings.view_transform = 'Filmic'
bpy.context.view_layer.update()

# ---- added for rendering (the .blend has no active camera and no usable light): camera, sun
cam_auto = bpy.data.cameras.new('AutoCamera')
cam_auto.lens = 50.0
cam_auto.sensor_width = 36.0
cam_auto.clip_end = 1000.0
ob_auto_camera = bpy.data.objects.new('AutoCamera', cam_auto)
scene.collection.objects.link(ob_auto_camera)
ob_auto_camera.location = (22.7009, -27.1287, 23.3822)
ob_auto_camera.rotation_euler = (1.09748, -7.21219e-08, 0.694738)
scene.camera = ob_auto_camera
light_auto_sun = bpy.data.lights.new('AutoSun', 'SUN')
light_auto_sun.energy = 3.0
light_auto_sun.angle = 0.0523599
ob_auto_sun = bpy.data.objects.new('AutoSun', light_auto_sun)
scene.collection.objects.link(ob_auto_sun)
ob_auto_sun.rotation_euler = (0.872665, 0.174533, 0.523599)
bpy.context.view_layer.update()
